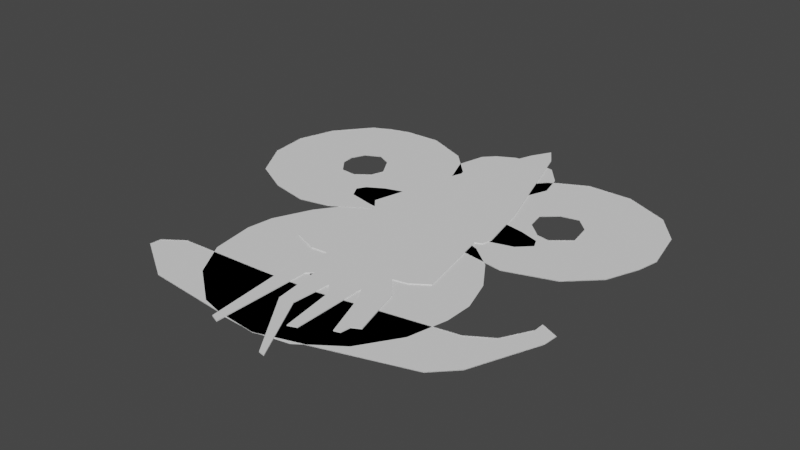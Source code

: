 # Source: face.blend  (saved by Blender 2.90.8; exported with 4.5.12 LTS)
import bpy
from mathutils import Matrix  # noqa: F401  (used for matrix-valued properties, if any)

bpy.ops.wm.read_factory_settings(use_empty=True)
scene = bpy.context.scene
scene.name = 'Scene'

# ---- collections
col_collection = bpy.data.collections.new('Collection'); scene.collection.children.link(col_collection)

# ---- world
world_world = bpy.data.worlds.new('World'); scene.world = world_world
world_world.use_nodes = True; world_world.node_tree.nodes.clear()
_N = world_world.node_tree.nodes; _L = world_world.node_tree.links
n0 = _N.new('ShaderNodeOutputWorld'); n0.name = 'World Output'; n0.location = (300, 300)
n1 = _N.new('ShaderNodeBackground'); n1.name = 'Background'; n1.location = (10, 300)
n1.inputs[0].default_value = (0.05088, 0.05088, 0.05088, 1.0)
_L.new(n1.outputs[0], n0.inputs[0])
n0.is_active_output = True
world_world.color = (0.05088, 0.05088, 0.05088)
world_world.use_sun_shadow = False
world_world.sun_shadow_jitter_overblur = 0.0

# ---- meshes
me_plane = bpy.data.meshes.new('Plane')
me_plane.from_pydata([(-1.743, 1.554, 0.0), (-2.002, 1.228, 0.0), (-2.111, 0.8784, 0.0), (-2.068, 0.5147, 0.0), (-1.851, 0.1511, 0.0), (-1.502, -0.03306, 0.0), (-1.148, -0.1086, 0.0), (-0.8642, -0.04722, 0.0), (-0.5242, 0.17, 0.0), (-0.3258, 0.5147, 0.0), (-0.2645, 0.8878, 0.0), (-0.392, 1.275, 0.0), (-0.647, 1.539, 0.0), (-1.044, 1.705, 0.0), (-1.384, 1.695, 0.0), (-1.573, 1.639, 0.0), (0.08973, 1.284, 0.0), (0.34, 1.577, 0.0), (0.6753, 1.752, 0.0), (1.091, 1.757, 0.0), (1.506, 1.573, 0.0), (1.728, 1.299, 0.0), (1.818, 0.8784, 0.0), (1.776, 0.68, 0.0), (1.653, 0.3731, 0.0), (1.393, 0.1228, 0.0), (0.9445, -0.02833, 0.0), (0.5525, 0.02833, 0.0), (0.2692, 0.2361, 0.0), (0.05667, 0.4864, 0.0), (0.004723, 0.8311, 0.0), (-1.346, 0.9823, 0.0), (-1.403, 0.8547, 0.0), (-1.388, 0.732, 0.0), (-1.28, 0.595, 0.0), (-1.129, 0.5856, 0.0), (-1.001, 0.68, 0.0), (-0.9634, 0.8028, 0.0), (-1.072, 0.987, 0.0), (-1.209, 1.053, 0.0), (0.7981, 1.072, 0.0), (0.6659, 0.9539, 0.0), (0.6989, 0.7839, 0.0), (0.8453, 0.6517, 0.0), (0.9634, 0.6328, 0.0), (1.129, 0.7697, 0.0), (1.091, 0.987, 0.0), (0.9634, 1.11, 0.0), (-1.488, -1.388, 0.0), (-1.308, -1.261, 0.0), (-0.5147, -1.223, 0.0), (0.09445, -1.181, 0.0), (1.284, -0.9634, 0.0), (1.497, -0.8311, 0.0), (1.634, -0.5809, 0.0), (1.634, -0.477, 0.0), (1.799, -0.5478, 0.0), (1.79, -0.6847, 0.0), (1.544, -1.294, 0.0), (1.355, -1.488, 0.0), (0.1133, -1.88, 0.0), (-1.048, -1.776, 0.0), (-1.497, -1.492, 0.0), (-1.743, 1.554, 0.006148), (-2.002, 1.228, 0.006148), (-2.111, 0.8784, 0.006148), (-2.068, 0.5147, 0.006148), (-1.851, 0.1511, 0.006148), (-1.502, -0.03306, 0.006148), (-1.148, -0.1086, 0.006148), (-0.8642, -0.04722, 0.006148), (-0.5242, 0.17, 0.006148), (-0.3258, 0.5147, 0.006148), (-0.2645, 0.8878, 0.006148), (-0.392, 1.275, 0.006148), (-0.647, 1.539, 0.006148), (-1.044, 1.705, 0.006148), (-1.384, 1.695, 0.006148), (-1.573, 1.639, 0.006148), (0.08973, 1.284, 0.006148), (0.34, 1.577, 0.006148), (0.6753, 1.752, 0.006148), (1.091, 1.757, 0.006148), (1.506, 1.573, 0.006148), (1.728, 1.299, 0.006148), (1.818, 0.8784, 0.006148), (1.776, 0.68, 0.006148), (1.653, 0.3731, 0.006148), (1.393, 0.1228, 0.006148), (0.9445, -0.02833, 0.006148), (0.5525, 0.02833, 0.006148), (0.2692, 0.2361, 0.006148), (0.05667, 0.4864, 0.006148), (0.004723, 0.8311, 0.006148), (-1.346, 0.9823, 0.006148), (-1.403, 0.8547, 0.006148), (-1.388, 0.732, 0.006148), (-1.28, 0.595, 0.006148), (-1.129, 0.5856, 0.006148), (-1.001, 0.68, 0.006148), (-0.9634, 0.8028, 0.006148), (-1.072, 0.987, 0.006148), (-1.209, 1.053, 0.006148), (0.7981, 1.072, 0.006148), (0.6659, 0.9539, 0.006148), (0.6989, 0.7839, 0.006148), (0.8453, 0.6517, 0.006148), (0.9634, 0.6328, 0.006148), (1.129, 0.7697, 0.006148), (1.091, 0.987, 0.006148), (0.9634, 1.11, 0.006148), (-1.488, -1.388, 0.006148), (-1.308, -1.261, 0.006148), (-0.5147, -1.223, 0.006148), (0.09445, -1.181, 0.006148), (1.284, -0.9634, 0.006148), (1.497, -0.8311, 0.006148), (1.634, -0.5809, 0.006148), (1.634, -0.477, 0.006148), (1.799, -0.5478, 0.006148), (1.79, -0.6847, 0.006148), (1.544, -1.294, 0.006148), (1.355, -1.488, 0.006148), (0.1133, -1.88, 0.006148), (-1.048, -1.776, 0.006148), (-1.497, -1.492, 0.006148), (-1.743, 1.554, 0.001), (-2.002, 1.228, 0.001), (-2.111, 0.8784, 0.001), (-2.068, 0.5147, 0.001), (-1.851, 0.1511, 0.001), (-1.502, -0.03306, 0.001), (-1.148, -0.1086, 0.001), (-0.8642, -0.04722, 0.001), (-0.5242, 0.17, 0.001), (-0.3258, 0.5147, 0.001), (-0.2645, 0.8878, 0.001), (-0.392, 1.275, 0.001), (-0.647, 1.539, 0.001), (-1.044, 1.705, 0.001), (-1.384, 1.695, 0.001), (-1.573, 1.639, 0.001), (0.08973, 1.284, 0.001), (0.34, 1.577, 0.001), (0.6753, 1.752, 0.001), (1.091, 1.757, 0.001), (1.506, 1.573, 0.001), (1.728, 1.299, 0.001), (1.818, 0.8784, 0.001), (1.776, 0.68, 0.001), (1.653, 0.3731, 0.001), (1.393, 0.1228, 0.001), (0.9445, -0.02833, 0.001), (0.5525, 0.02833, 0.001), (0.2692, 0.2361, 0.001), (0.05667, 0.4864, 0.001), (0.004723, 0.8311, 0.001), (-1.346, 0.9823, 0.001), (-1.403, 0.8547, 0.001), (-1.388, 0.732, 0.001), (-1.28, 0.595, 0.001), (-1.129, 0.5856, 0.001), (-1.001, 0.68, 0.001), (-0.9634, 0.8028, 0.001), (-1.072, 0.987, 0.001), (-1.209, 1.053, 0.001), (0.7981, 1.072, 0.001), (0.6659, 0.9539, 0.001), (0.6989, 0.7839, 0.001), (0.8453, 0.6517, 0.001), (0.9634, 0.6328, 0.001), (1.129, 0.7697, 0.001), (1.091, 0.987, 0.001), (0.9634, 1.11, 0.001), (-1.488, -1.388, 0.001), (-1.308, -1.261, 0.001), (-0.5147, -1.223, 0.001), (0.09445, -1.181, 0.001), (1.284, -0.9634, 0.001), (1.497, -0.8311, 0.001), (1.634, -0.5809, 0.001), (1.634, -0.477, 0.001), (1.799, -0.5478, 0.001), (1.79, -0.6847, 0.001), (1.544, -1.294, 0.001), (1.355, -1.488, 0.001), (0.1133, -1.88, 0.001), (-1.048, -1.776, 0.001), (-1.497, -1.492, 0.001)], [], [(11, 10, 9, 37, 38, 39, 31, 32, 2, 1, 0, 15, 14, 13, 12), (9, 8, 7, 6, 5, 4, 3, 2, 32, 33, 34, 35, 36, 37), (23, 24, 25, 26, 27, 28, 29, 30, 41, 42, 43, 44, 45), (62, 48, 49, 50, 51, 52, 53, 54, 55, 56, 57, 58, 59, 60, 61), (16, 17, 18, 19, 20, 21, 22, 23, 45, 46, 47, 40, 41, 30), (107, 106, 169, 170), (82, 81, 144, 145), (106, 105, 168, 169), (81, 80, 143, 144), (105, 104, 167, 168), (54, 53, 116, 117), (32, 31, 94, 95), (5, 6, 69, 68), (55, 54, 117, 118), (33, 32, 95, 96), (6, 7, 70, 69), (56, 55, 118, 119), (34, 33, 96, 97), (7, 8, 71, 70), (57, 56, 119, 120), (35, 34, 97, 98), (8, 9, 72, 71), (58, 57, 120, 121), (36, 35, 98, 99), (9, 10, 73, 72), (59, 58, 121, 122), (37, 36, 99, 100), (10, 11, 74, 73), (60, 59, 122, 123), (38, 37, 100, 101), (11, 12, 75, 74), (61, 60, 123, 124), (39, 38, 101, 102), (12, 13, 76, 75), (62, 61, 124, 125), (31, 39, 102, 94), (13, 14, 77, 76), (48, 62, 125, 111), (14, 15, 78, 77), (15, 0, 63, 78), (41, 40, 103, 104), (17, 16, 79, 80), (42, 41, 104, 105), (18, 17, 80, 81), (43, 42, 105, 106), (19, 18, 81, 82), (44, 43, 106, 107), (20, 19, 82, 83), (45, 44, 107, 108), (21, 20, 83, 84), (46, 45, 108, 109), (22, 21, 84, 85), (47, 46, 109, 110), (23, 22, 85, 86), (40, 47, 110, 103), (24, 23, 86, 87), (25, 24, 87, 88), (26, 25, 88, 89), (49, 48, 111, 112), (27, 26, 89, 90), (0, 1, 64, 63), (50, 49, 112, 113), (28, 27, 90, 91), (1, 2, 65, 64), (51, 50, 113, 114), (29, 28, 91, 92), (2, 3, 66, 65), (52, 51, 114, 115), (30, 29, 92, 93), (3, 4, 67, 66), (53, 52, 115, 116), (16, 30, 93, 79), (4, 5, 68, 67), (137, 138, 139, 140, 141, 126, 127, 128, 158, 157, 165, 164, 163, 135, 136), (135, 163, 162, 161, 160, 159, 158, 128, 129, 130, 131, 132, 133, 134), (149, 171, 170, 169, 168, 167, 156, 155, 154, 153, 152, 151, 150), (188, 187, 186, 185, 184, 183, 182, 181, 180, 179, 178, 177, 176, 175, 174), (142, 156, 167, 166, 173, 172, 171, 149, 148, 147, 146, 145, 144, 143), (83, 82, 145, 146), (108, 107, 170, 171), (84, 83, 146, 147), (109, 108, 171, 172), (85, 84, 147, 148), (110, 109, 172, 173), (86, 85, 148, 149), (103, 110, 173, 166), (87, 86, 149, 150), (88, 87, 150, 151), (89, 88, 151, 152), (112, 111, 174, 175), (90, 89, 152, 153), (63, 64, 127, 126), (113, 112, 175, 176), (91, 90, 153, 154), (64, 65, 128, 127), (114, 113, 176, 177), (92, 91, 154, 155), (65, 66, 129, 128), (115, 114, 177, 178), (93, 92, 155, 156), (66, 67, 130, 129), (116, 115, 178, 179), (79, 93, 156, 142), (67, 68, 131, 130), (117, 116, 179, 180), (95, 94, 157, 158), (68, 69, 132, 131), (118, 117, 180, 181), (96, 95, 158, 159), (69, 70, 133, 132), (119, 118, 181, 182), (97, 96, 159, 160), (70, 71, 134, 133), (120, 119, 182, 183), (98, 97, 160, 161), (71, 72, 135, 134), (121, 120, 183, 184), (99, 98, 161, 162), (72, 73, 136, 135), (122, 121, 184, 185), (100, 99, 162, 163), (73, 74, 137, 136), (123, 122, 185, 186), (101, 100, 163, 164), (74, 75, 138, 137), (124, 123, 186, 187), (102, 101, 164, 165), (75, 76, 139, 138), (125, 124, 187, 188), (94, 102, 165, 157), (76, 77, 140, 139), (111, 125, 188, 174), (77, 78, 141, 140), (78, 63, 126, 141), (104, 103, 166, 167), (80, 79, 142, 143)])
_uv = me_plane.uv_layers.new(name='UVMap')
_uv.uv.foreach_set('vector', [0.4216, 0.755, 0.4471, 0.6776, 0.4348, 0.6029, 0.3073, 0.6606, 0.2856, 0.6974, 0.2582, 0.7106, 0.2308, 0.6965, 0.2195, 0.6709, 0.07782, 0.6757, 0.09954, 0.7456, 0.1515, 0.8107, 0.1855, 0.8277, 0.2233, 0.8391, 0.2913, 0.841, 0.3706, 0.8079, 0.4348, 0.6029, 0.3952, 0.534, 0.3272, 0.4906, 0.2705, 0.4783, 0.1997, 0.4934, 0.1298, 0.5302, 0.08632, 0.6029, 0.07782, 0.6757, 0.2195, 0.6709, 0.2223, 0.6464, 0.244, 0.619, 0.2743, 0.6171, 0.2998, 0.636, 0.3073, 0.6606, 0.8551, 0.636, 0.8306, 0.5746, 0.7786, 0.5246, 0.6889, 0.4943, 0.6105, 0.5057, 0.5538, 0.5472, 0.5113, 0.5973, 0.5009, 0.6662, 0.6332, 0.6908, 0.6398, 0.6568, 0.6691, 0.6303, 0.6927, 0.6266, 0.7257, 0.6539, 0.2006, 0.2015, 0.2025, 0.2223, 0.2384, 0.2478, 0.3971, 0.2554, 0.5189, 0.2639, 0.7569, 0.3073, 0.7994, 0.3338, 0.8268, 0.3838, 0.8268, 0.4046, 0.8598, 0.3904, 0.858, 0.3631, 0.8088, 0.2412, 0.7711, 0.2025, 0.5227, 0.1241, 0.2903, 0.1449, 0.5179, 0.7569, 0.568, 0.8155, 0.6351, 0.8504, 0.7182, 0.8513, 0.8013, 0.8145, 0.8457, 0.7597, 0.8636, 0.6757, 0.8551, 0.636, 0.7257, 0.6539, 0.7182, 0.6974, 0.6927, 0.722, 0.6596, 0.7144, 0.6332, 0.6908, 0.5009, 0.6662, 0.6927, 0.6266, 0.6691, 0.6303, 0.6691, 0.6303, 0.6927, 0.6266, 0.7182, 0.8513, 0.6351, 0.8504, 0.6351, 0.8504, 0.7182, 0.8513, 0.6691, 0.6303, 0.6398, 0.6568, 0.6398, 0.6568, 0.6691, 0.6303, 0.6351, 0.8504, 0.568, 0.8155, 0.568, 0.8155, 0.6351, 0.8504, 0.6398, 0.6568, 0.6332, 0.6908, 0.6332, 0.6908, 0.6398, 0.6568, 0.8268, 0.3838, 0.7994, 0.3338, 0.7994, 0.3338, 0.8268, 0.3838, 0.2195, 0.6709, 0.2308, 0.6965, 0.2308, 0.6965, 0.2195, 0.6709, 0.1997, 0.4934, 0.2705, 0.4783, 0.2705, 0.4783, 0.1997, 0.4934, 0.8268, 0.4046, 0.8268, 0.3838, 0.8268, 0.3838, 0.8268, 0.4046, 0.2223, 0.6464, 0.2195, 0.6709, 0.2195, 0.6709, 0.2223, 0.6464, 0.2705, 0.4783, 0.3272, 0.4906, 0.3272, 0.4906, 0.2705, 0.4783, 0.8598, 0.3904, 0.8268, 0.4046, 0.8268, 0.4046, 0.8598, 0.3904, 0.244, 0.619, 0.2223, 0.6464, 0.2223, 0.6464, 0.244, 0.619, 0.3272, 0.4906, 0.3952, 0.534, 0.3952, 0.534, 0.3272, 0.4906, 0.858, 0.3631, 0.8598, 0.3904, 0.8598, 0.3904, 0.858, 0.3631, 0.2743, 0.6171, 0.244, 0.619, 0.244, 0.619, 0.2743, 0.6171, 0.3952, 0.534, 0.4348, 0.6029, 0.4348, 0.6029, 0.3952, 0.534, 0.8088, 0.2412, 0.858, 0.3631, 0.858, 0.3631, 0.8088, 0.2412, 0.2998, 0.636, 0.2743, 0.6171, 0.2743, 0.6171, 0.2998, 0.636, 0.4348, 0.6029, 0.4471, 0.6776, 0.4471, 0.6776, 0.4348, 0.6029, 0.7711, 0.2025, 0.8088, 0.2412, 0.8088, 0.2412, 0.7711, 0.2025, 0.3073, 0.6606, 0.2998, 0.636, 0.2998, 0.636, 0.3073, 0.6606, 0.4471, 0.6776, 0.4216, 0.755, 0.4216, 0.755, 0.4471, 0.6776, 0.5227, 0.1241, 0.7711, 0.2025, 0.7711, 0.2025, 0.5227, 0.1241, 0.2856, 0.6974, 0.3073, 0.6606, 0.3073, 0.6606, 0.2856, 0.6974, 0.4216, 0.755, 0.3706, 0.8079, 0.3706, 0.8079, 0.4216, 0.755, 0.2903, 0.1449, 0.5227, 0.1241, 0.5227, 0.1241, 0.2903, 0.1449, 0.2582, 0.7106, 0.2856, 0.6974, 0.2856, 0.6974, 0.2582, 0.7106, 0.3706, 0.8079, 0.2913, 0.841, 0.2913, 0.841, 0.3706, 0.8079, 0.2006, 0.2015, 0.2903, 0.1449, 0.2903, 0.1449, 0.2006, 0.2015, 0.2308, 0.6965, 0.2582, 0.7106, 0.2582, 0.7106, 0.2308, 0.6965, 0.2913, 0.841, 0.2233, 0.8391, 0.2233, 0.8391, 0.2913, 0.841, 0.2025, 0.2223, 0.2006, 0.2015, 0.2006, 0.2015, 0.2025, 0.2223, 0.2233, 0.8391, 0.1855, 0.8277, 0.1855, 0.8277, 0.2233, 0.8391, 0.1855, 0.8277, 0.1515, 0.8107, 0.1515, 0.8107, 0.1855, 0.8277, 0.6332, 0.6908, 0.6596, 0.7144, 0.6596, 0.7144, 0.6332, 0.6908, 0.568, 0.8155, 0.5179, 0.7569, 0.5179, 0.7569, 0.568, 0.8155, 0.6398, 0.6568, 0.6332, 0.6908, 0.6332, 0.6908, 0.6398, 0.6568, 0.6351, 0.8504, 0.568, 0.8155, 0.568, 0.8155, 0.6351, 0.8504, 0.6691, 0.6303, 0.6398, 0.6568, 0.6398, 0.6568, 0.6691, 0.6303, 0.7182, 0.8513, 0.6351, 0.8504, 0.6351, 0.8504, 0.7182, 0.8513, 0.6927, 0.6266, 0.6691, 0.6303, 0.6691, 0.6303, 0.6927, 0.6266, 0.8013, 0.8145, 0.7182, 0.8513, 0.7182, 0.8513, 0.8013, 0.8145, 0.7257, 0.6539, 0.6927, 0.6266, 0.6927, 0.6266, 0.7257, 0.6539, 0.8457, 0.7597, 0.8013, 0.8145, 0.8013, 0.8145, 0.8457, 0.7597, 0.7182, 0.6974, 0.7257, 0.6539, 0.7257, 0.6539, 0.7182, 0.6974, 0.8636, 0.6757, 0.8457, 0.7597, 0.8457, 0.7597, 0.8636, 0.6757, 0.6927, 0.722, 0.7182, 0.6974, 0.7182, 0.6974, 0.6927, 0.722, 0.8551, 0.636, 0.8636, 0.6757, 0.8636, 0.6757, 0.8551, 0.636, 0.6596, 0.7144, 0.6927, 0.722, 0.6927, 0.722, 0.6596, 0.7144, 0.8306, 0.5746, 0.8551, 0.636, 0.8551, 0.636, 0.8306, 0.5746, 0.7786, 0.5246, 0.8306, 0.5746, 0.8306, 0.5746, 0.7786, 0.5246, 0.6889, 0.4943, 0.7786, 0.5246, 0.7786, 0.5246, 0.6889, 0.4943, 0.2384, 0.2478, 0.2025, 0.2223, 0.2025, 0.2223, 0.2384, 0.2478, 0.6105, 0.5057, 0.6889, 0.4943, 0.6889, 0.4943, 0.6105, 0.5057, 0.1515, 0.8107, 0.09954, 0.7456, 0.09954, 0.7456, 0.1515, 0.8107, 0.3971, 0.2554, 0.2384, 0.2478, 0.2384, 0.2478, 0.3971, 0.2554, 0.5538, 0.5472, 0.6105, 0.5057, 0.6105, 0.5057, 0.5538, 0.5472, 0.09954, 0.7456, 0.07782, 0.6757, 0.07782, 0.6757, 0.09954, 0.7456, 0.5189, 0.2639, 0.3971, 0.2554, 0.3971, 0.2554, 0.5189, 0.2639, 0.5113, 0.5973, 0.5538, 0.5472, 0.5538, 0.5472, 0.5113, 0.5973, 0.07782, 0.6757, 0.08632, 0.6029, 0.08632, 0.6029, 0.07782, 0.6757, 0.7569, 0.3073, 0.5189, 0.2639, 0.5189, 0.2639, 0.7569, 0.3073, 0.5009, 0.6662, 0.5113, 0.5973, 0.5113, 0.5973, 0.5009, 0.6662, 0.08632, 0.6029, 0.1298, 0.5302, 0.1298, 0.5302, 0.08632, 0.6029, 0.7994, 0.3338, 0.7569, 0.3073, 0.7569, 0.3073, 0.7994, 0.3338, 0.5179, 0.7569, 0.5009, 0.6662, 0.5009, 0.6662, 0.5179, 0.7569, 0.1298, 0.5302, 0.1997, 0.4934, 0.1997, 0.4934, 0.1298, 0.5302, 0.4216, 0.755, 0.3706, 0.8079, 0.2913, 0.841, 0.2233, 0.8391, 0.1855, 0.8277, 0.1515, 0.8107, 0.09954, 0.7456, 0.07782, 0.6757, 0.2195, 0.6709, 0.2308, 0.6965, 0.2582, 0.7106, 0.2856, 0.6974, 0.3073, 0.6606, 0.4348, 0.6029, 0.4471, 0.6776, 0.4348, 0.6029, 0.3073, 0.6606, 0.2998, 0.636, 0.2743, 0.6171, 0.244, 0.619, 0.2223, 0.6464, 0.2195, 0.6709, 0.07782, 0.6757, 0.08632, 0.6029, 0.1298, 0.5302, 0.1997, 0.4934, 0.2705, 0.4783, 0.3272, 0.4906, 0.3952, 0.534, 0.8551, 0.636, 0.7257, 0.6539, 0.6927, 0.6266, 0.6691, 0.6303, 0.6398, 0.6568, 0.6332, 0.6908, 0.5009, 0.6662, 0.5113, 0.5973, 0.5538, 0.5472, 0.6105, 0.5057, 0.6889, 0.4943, 0.7786, 0.5246, 0.8306, 0.5746, 0.2006, 0.2015, 0.2903, 0.1449, 0.5227, 0.1241, 0.7711, 0.2025, 0.8088, 0.2412, 0.858, 0.3631, 0.8598, 0.3904, 0.8268, 0.4046, 0.8268, 0.3838, 0.7994, 0.3338, 0.7569, 0.3073, 0.5189, 0.2639, 0.3971, 0.2554, 0.2384, 0.2478, 0.2025, 0.2223, 0.5179, 0.7569, 0.5009, 0.6662, 0.6332, 0.6908, 0.6596, 0.7144, 0.6927, 0.722, 0.7182, 0.6974, 0.7257, 0.6539, 0.8551, 0.636, 0.8636, 0.6757, 0.8457, 0.7597, 0.8013, 0.8145, 0.7182, 0.8513, 0.6351, 0.8504, 0.568, 0.8155, 0.8013, 0.8145, 0.7182, 0.8513, 0.7182, 0.8513, 0.8013, 0.8145, 0.7257, 0.6539, 0.6927, 0.6266, 0.6927, 0.6266, 0.7257, 0.6539, 0.8457, 0.7597, 0.8013, 0.8145, 0.8013, 0.8145, 0.8457, 0.7597, 0.7182, 0.6974, 0.7257, 0.6539, 0.7257, 0.6539, 0.7182, 0.6974, 0.8636, 0.6757, 0.8457, 0.7597, 0.8457, 0.7597, 0.8636, 0.6757, 0.6927, 0.722, 0.7182, 0.6974, 0.7182, 0.6974, 0.6927, 0.722, 0.8551, 0.636, 0.8636, 0.6757, 0.8636, 0.6757, 0.8551, 0.636, 0.6596, 0.7144, 0.6927, 0.722, 0.6927, 0.722, 0.6596, 0.7144, 0.8306, 0.5746, 0.8551, 0.636, 0.8551, 0.636, 0.8306, 0.5746, 0.7786, 0.5246, 0.8306, 0.5746, 0.8306, 0.5746, 0.7786, 0.5246, 0.6889, 0.4943, 0.7786, 0.5246, 0.7786, 0.5246, 0.6889, 0.4943, 0.2384, 0.2478, 0.2025, 0.2223, 0.2025, 0.2223, 0.2384, 0.2478, 0.6105, 0.5057, 0.6889, 0.4943, 0.6889, 0.4943, 0.6105, 0.5057, 0.1515, 0.8107, 0.09954, 0.7456, 0.09954, 0.7456, 0.1515, 0.8107, 0.3971, 0.2554, 0.2384, 0.2478, 0.2384, 0.2478, 0.3971, 0.2554, 0.5538, 0.5472, 0.6105, 0.5057, 0.6105, 0.5057, 0.5538, 0.5472, 0.09954, 0.7456, 0.07782, 0.6757, 0.07782, 0.6757, 0.09954, 0.7456, 0.5189, 0.2639, 0.3971, 0.2554, 0.3971, 0.2554, 0.5189, 0.2639, 0.5113, 0.5973, 0.5538, 0.5472, 0.5538, 0.5472, 0.5113, 0.5973, 0.07782, 0.6757, 0.08632, 0.6029, 0.08632, 0.6029, 0.07782, 0.6757, 0.7569, 0.3073, 0.5189, 0.2639, 0.5189, 0.2639, 0.7569, 0.3073, 0.5009, 0.6662, 0.5113, 0.5973, 0.5113, 0.5973, 0.5009, 0.6662, 0.08632, 0.6029, 0.1298, 0.5302, 0.1298, 0.5302, 0.08632, 0.6029, 0.7994, 0.3338, 0.7569, 0.3073, 0.7569, 0.3073, 0.7994, 0.3338, 0.5179, 0.7569, 0.5009, 0.6662, 0.5009, 0.6662, 0.5179, 0.7569, 0.1298, 0.5302, 0.1997, 0.4934, 0.1997, 0.4934, 0.1298, 0.5302, 0.8268, 0.3838, 0.7994, 0.3338, 0.7994, 0.3338, 0.8268, 0.3838, 0.2195, 0.6709, 0.2308, 0.6965, 0.2308, 0.6965, 0.2195, 0.6709, 0.1997, 0.4934, 0.2705, 0.4783, 0.2705, 0.4783, 0.1997, 0.4934, 0.8268, 0.4046, 0.8268, 0.3838, 0.8268, 0.3838, 0.8268, 0.4046, 0.2223, 0.6464, 0.2195, 0.6709, 0.2195, 0.6709, 0.2223, 0.6464, 0.2705, 0.4783, 0.3272, 0.4906, 0.3272, 0.4906, 0.2705, 0.4783, 0.8598, 0.3904, 0.8268, 0.4046, 0.8268, 0.4046, 0.8598, 0.3904, 0.244, 0.619, 0.2223, 0.6464, 0.2223, 0.6464, 0.244, 0.619, 0.3272, 0.4906, 0.3952, 0.534, 0.3952, 0.534, 0.3272, 0.4906, 0.858, 0.3631, 0.8598, 0.3904, 0.8598, 0.3904, 0.858, 0.3631, 0.2743, 0.6171, 0.244, 0.619, 0.244, 0.619, 0.2743, 0.6171, 0.3952, 0.534, 0.4348, 0.6029, 0.4348, 0.6029, 0.3952, 0.534, 0.8088, 0.2412, 0.858, 0.3631, 0.858, 0.3631, 0.8088, 0.2412, 0.2998, 0.636, 0.2743, 0.6171, 0.2743, 0.6171, 0.2998, 0.636, 0.4348, 0.6029, 0.4471, 0.6776, 0.4471, 0.6776, 0.4348, 0.6029, 0.7711, 0.2025, 0.8088, 0.2412, 0.8088, 0.2412, 0.7711, 0.2025, 0.3073, 0.6606, 0.2998, 0.636, 0.2998, 0.636, 0.3073, 0.6606, 0.4471, 0.6776, 0.4216, 0.755, 0.4216, 0.755, 0.4471, 0.6776, 0.5227, 0.1241, 0.7711, 0.2025, 0.7711, 0.2025, 0.5227, 0.1241, 0.2856, 0.6974, 0.3073, 0.6606, 0.3073, 0.6606, 0.2856, 0.6974, 0.4216, 0.755, 0.3706, 0.8079, 0.3706, 0.8079, 0.4216, 0.755, 0.2903, 0.1449, 0.5227, 0.1241, 0.5227, 0.1241, 0.2903, 0.1449, 0.2582, 0.7106, 0.2856, 0.6974, 0.2856, 0.6974, 0.2582, 0.7106, 0.3706, 0.8079, 0.2913, 0.841, 0.2913, 0.841, 0.3706, 0.8079, 0.2006, 0.2015, 0.2903, 0.1449, 0.2903, 0.1449, 0.2006, 0.2015, 0.2308, 0.6965, 0.2582, 0.7106, 0.2582, 0.7106, 0.2308, 0.6965, 0.2913, 0.841, 0.2233, 0.8391, 0.2233, 0.8391, 0.2913, 0.841, 0.2025, 0.2223, 0.2006, 0.2015, 0.2006, 0.2015, 0.2025, 0.2223, 0.2233, 0.8391, 0.1855, 0.8277, 0.1855, 0.8277, 0.2233, 0.8391, 0.1855, 0.8277, 0.1515, 0.8107, 0.1515, 0.8107, 0.1855, 0.8277, 0.6332, 0.6908, 0.6596, 0.7144, 0.6596, 0.7144, 0.6332, 0.6908, 0.568, 0.8155, 0.5179, 0.7569, 0.5179, 0.7569, 0.568, 0.8155])
me_plane.use_remesh_fix_poles = True
me_plane.use_remesh_preserve_attributes = False
me_plane.use_mirror_vertex_groups = False
me_plane.update()
me_plane_001 = bpy.data.meshes.new('Plane.001')
me_plane_001.from_pydata([(-0.365, 1.773, 0.0), (-0.4633, 1.671, 0.0), (-0.5256, 1.409, 0.0), (-0.4305, 1.176, 0.0), (-0.3584, 0.9692, 0.0), (-0.2994, 0.6708, 0.0), (-0.7159, 0.5429, 0.0), (-0.8667, 0.4543, 0.0), (-0.9126, 0.3756, 0.0), (-0.8536, 0.2674, 0.0), (-0.6175, 0.2149, 0.0), (-0.483, 0.1985, 0.0), (-0.7782, 0.008316, 0.0), (-0.9159, -0.1852, 0.0), (-1.07, -0.5295, 0.0), (-1.1, -0.7787, 0.0), (-1.037, -1.179, 0.0), (-0.8339, -1.513, 0.0), (-0.4797, -1.789, 0.0), (-0.201, -1.861, 0.0), (0.09745, -1.874, 0.0), (0.4221, -1.812, 0.0), (0.7664, -1.569, 0.0), (0.9927, -1.225, 0.0), (1.078, -0.864, 0.0), (1.081, -0.6082, 0.0), (0.9829, -0.3, 0.0), (0.8025, -0.02448, 0.0), (0.5894, 0.1461, 0.0), (0.4024, 0.2116, 0.0), (0.3303, 0.2412, 0.0), (0.5074, 0.2805, 0.0), (0.8091, 0.3658, 0.0), (0.9271, 0.4806, 0.0), (0.8878, 0.5658, 0.0), (0.7074, 0.6248, 0.0), (0.3598, 0.6872, 0.0), (0.2319, 0.6904, 0.0), (0.245, 0.8905, 0.0), (0.3434, 1.215, 0.0), (0.4254, 1.432, 0.0), (0.3696, 1.655, 0.0), (0.2122, 1.845, 0.0), (-0.004216, 1.878, 0.0), (-0.201, 1.861, 0.0), (-0.2141, -0.6312, 0.0), (-0.2731, -0.7689, 0.0), (-0.26, -0.9001, 0.0), (-0.1485, -1.021, 0.0), (-0.004217, -1.067, 0.0), (0.1532, -1.018, 0.0), (0.2385, -0.8804, 0.0), (0.2713, -0.7296, 0.0), (0.2089, -0.6049, 0.0), (0.08761, -0.5197, 0.0), (-0.119, -0.5459, 0.0), (-0.365, 1.773, 0.001), (-0.4633, 1.671, 0.001), (-0.5256, 1.409, 0.001), (-0.4305, 1.176, 0.001), (-0.3584, 0.9692, 0.001), (-0.2994, 0.6708, 0.001), (-0.7159, 0.5429, 0.001), (-0.8667, 0.4543, 0.001), (-0.9126, 0.3756, 0.001), (-0.8536, 0.2674, 0.001), (-0.6175, 0.2149, 0.001), (-0.483, 0.1985, 0.001), (-0.7782, 0.008316, 0.001), (-0.9159, -0.1852, 0.001), (-1.07, -0.5295, 0.001), (-1.1, -0.7787, 0.001), (-1.037, -1.179, 0.001), (-0.8339, -1.513, 0.001), (-0.4797, -1.789, 0.001), (-0.201, -1.861, 0.001), (0.09745, -1.874, 0.001), (0.4221, -1.812, 0.001), (0.7664, -1.569, 0.001), (0.9927, -1.225, 0.001), (1.078, -0.864, 0.001), (1.081, -0.6082, 0.001), (0.9829, -0.3, 0.001), (0.8025, -0.02448, 0.001), (0.5894, 0.1461, 0.001), (0.4024, 0.2116, 0.001), (0.3303, 0.2412, 0.001), (0.5074, 0.2805, 0.001), (0.8091, 0.3658, 0.001), (0.9271, 0.4806, 0.001), (0.8878, 0.5658, 0.001), (0.7074, 0.6248, 0.001), (0.3598, 0.6872, 0.001), (0.2319, 0.6904, 0.001), (0.245, 0.8905, 0.001), (0.3434, 1.215, 0.001), (0.4254, 1.432, 0.001), (0.3696, 1.655, 0.001), (0.2122, 1.845, 0.001), (-0.004216, 1.878, 0.001), (-0.201, 1.861, 0.001), (-0.2141, -0.6312, 0.001), (-0.2731, -0.7689, 0.001), (-0.26, -0.9001, 0.001), (-0.1485, -1.021, 0.001), (-0.004217, -1.067, 0.001), (0.1532, -1.018, 0.001), (0.2385, -0.8804, 0.001), (0.2713, -0.7296, 0.001), (0.2089, -0.6049, 0.001), (0.08761, -0.5197, 0.001), (-0.119, -0.5459, 0.001)], [], [(15, 46, 47, 48, 49, 50, 51, 52, 24, 23, 22, 21, 20, 19, 18, 17, 16), (45, 46, 15, 14, 13, 12, 11, 10, 9, 8, 7, 6, 5, 4, 3, 2, 1, 0, 44, 43, 42, 41, 40, 39, 38, 37, 36, 35, 34, 33, 32, 31, 30, 29, 28, 27, 26, 25, 24, 52, 53, 54, 55), (71, 72, 73, 74, 75, 76, 77, 78, 79, 80, 108, 107, 106, 105, 104, 103, 102), (101, 111, 110, 109, 108, 80, 81, 82, 83, 84, 85, 86, 87, 88, 89, 90, 91, 92, 93, 94, 95, 96, 97, 98, 99, 100, 56, 57, 58, 59, 60, 61, 62, 63, 64, 65, 66, 67, 68, 69, 70, 71, 102), (33, 34, 90, 89), (7, 8, 64, 63), (34, 35, 91, 90), (8, 9, 65, 64), (35, 36, 92, 91), (9, 10, 66, 65), (36, 37, 93, 92), (10, 11, 67, 66), (37, 38, 94, 93), (11, 12, 68, 67), (38, 39, 95, 94), (12, 13, 69, 68), (39, 40, 96, 95), (13, 14, 70, 69), (40, 41, 97, 96), (14, 15, 71, 70), (41, 42, 98, 97), (15, 16, 72, 71), (42, 43, 99, 98), (16, 17, 73, 72), (43, 44, 100, 99), (17, 18, 74, 73), (44, 0, 56, 100), (18, 19, 75, 74), (46, 45, 101, 102), (19, 20, 76, 75), (47, 46, 102, 103), (20, 21, 77, 76), (48, 47, 103, 104), (21, 22, 78, 77), (49, 48, 104, 105), (22, 23, 79, 78), (50, 49, 105, 106), (23, 24, 80, 79), (51, 50, 106, 107), (24, 25, 81, 80), (52, 51, 107, 108), (25, 26, 82, 81), (53, 52, 108, 109), (26, 27, 83, 82), (0, 1, 57, 56), (54, 53, 109, 110), (27, 28, 84, 83), (1, 2, 58, 57), (55, 54, 110, 111), (28, 29, 85, 84), (2, 3, 59, 58), (45, 55, 111, 101), (29, 30, 86, 85), (3, 4, 60, 59), (30, 31, 87, 86), (4, 5, 61, 60), (31, 32, 88, 87), (5, 6, 62, 61), (32, 33, 89, 88), (6, 7, 63, 62)])
_uv = me_plane_001.uv_layers.new(name='UVMap')
_uv.uv.foreach_set('vector', [0.2836, 0.344, 0.4482, 0.346, 0.4508, 0.3199, 0.473, 0.2957, 0.5018, 0.2865, 0.5331, 0.2963, 0.5501, 0.3238, 0.5566, 0.3538, 0.7173, 0.327, 0.7004, 0.2552, 0.6553, 0.1866, 0.5867, 0.1383, 0.522, 0.1258, 0.4626, 0.1285, 0.407, 0.1428, 0.3365, 0.1977, 0.296, 0.2643, 0.46, 0.3734, 0.4482, 0.346, 0.2836, 0.344, 0.2895, 0.3937, 0.3202, 0.4623, 0.3476, 0.5008, 0.4064, 0.5387, 0.3796, 0.542, 0.3326, 0.5524, 0.3208, 0.574, 0.33, 0.5897, 0.36, 0.6073, 0.443, 0.6328, 0.4312, 0.6922, 0.4168, 0.7334, 0.3979, 0.7798, 0.4103, 0.832, 0.4299, 0.8523, 0.4626, 0.8699, 0.5018, 0.8732, 0.5449, 0.8667, 0.5762, 0.8288, 0.5873, 0.7843, 0.571, 0.7412, 0.5514, 0.6765, 0.5488, 0.6367, 0.5743, 0.636, 0.6435, 0.6236, 0.6795, 0.6119, 0.6873, 0.5949, 0.6638, 0.572, 0.6037, 0.555, 0.5684, 0.5472, 0.5828, 0.5413, 0.62, 0.5283, 0.6625, 0.4943, 0.6984, 0.4394, 0.718, 0.378, 0.7173, 0.327, 0.5566, 0.3538, 0.5442, 0.3787, 0.5201, 0.3956, 0.4789, 0.3904, 0.2836, 0.344, 0.296, 0.2643, 0.3365, 0.1977, 0.407, 0.1428, 0.4626, 0.1285, 0.522, 0.1258, 0.5867, 0.1383, 0.6553, 0.1866, 0.7004, 0.2552, 0.7173, 0.327, 0.5566, 0.3538, 0.5501, 0.3238, 0.5331, 0.2963, 0.5018, 0.2865, 0.473, 0.2957, 0.4508, 0.3199, 0.4482, 0.346, 0.46, 0.3734, 0.4789, 0.3904, 0.5201, 0.3956, 0.5442, 0.3787, 0.5566, 0.3538, 0.7173, 0.327, 0.718, 0.378, 0.6984, 0.4394, 0.6625, 0.4943, 0.62, 0.5283, 0.5828, 0.5413, 0.5684, 0.5472, 0.6037, 0.555, 0.6638, 0.572, 0.6873, 0.5949, 0.6795, 0.6119, 0.6435, 0.6236, 0.5743, 0.636, 0.5488, 0.6367, 0.5514, 0.6765, 0.571, 0.7412, 0.5873, 0.7843, 0.5762, 0.8288, 0.5449, 0.8667, 0.5018, 0.8732, 0.4626, 0.8699, 0.4299, 0.8523, 0.4103, 0.832, 0.3979, 0.7798, 0.4168, 0.7334, 0.4312, 0.6922, 0.443, 0.6328, 0.36, 0.6073, 0.33, 0.5897, 0.3208, 0.574, 0.3326, 0.5524, 0.3796, 0.542, 0.4064, 0.5387, 0.3476, 0.5008, 0.3202, 0.4623, 0.2895, 0.3937, 0.2836, 0.344, 0.4482, 0.346, 0.6873, 0.5949, 0.6795, 0.6119, 0.6795, 0.6119, 0.6873, 0.5949, 0.33, 0.5897, 0.3208, 0.574, 0.3208, 0.574, 0.33, 0.5897, 0.6795, 0.6119, 0.6435, 0.6236, 0.6435, 0.6236, 0.6795, 0.6119, 0.3208, 0.574, 0.3326, 0.5524, 0.3326, 0.5524, 0.3208, 0.574, 0.6435, 0.6236, 0.5743, 0.636, 0.5743, 0.636, 0.6435, 0.6236, 0.3326, 0.5524, 0.3796, 0.542, 0.3796, 0.542, 0.3326, 0.5524, 0.5743, 0.636, 0.5488, 0.6367, 0.5488, 0.6367, 0.5743, 0.636, 0.3796, 0.542, 0.4064, 0.5387, 0.4064, 0.5387, 0.3796, 0.542, 0.5488, 0.6367, 0.5514, 0.6765, 0.5514, 0.6765, 0.5488, 0.6367, 0.4064, 0.5387, 0.3476, 0.5008, 0.3476, 0.5008, 0.4064, 0.5387, 0.5514, 0.6765, 0.571, 0.7412, 0.571, 0.7412, 0.5514, 0.6765, 0.3476, 0.5008, 0.3202, 0.4623, 0.3202, 0.4623, 0.3476, 0.5008, 0.571, 0.7412, 0.5873, 0.7843, 0.5873, 0.7843, 0.571, 0.7412, 0.3202, 0.4623, 0.2895, 0.3937, 0.2895, 0.3937, 0.3202, 0.4623, 0.5873, 0.7843, 0.5762, 0.8288, 0.5762, 0.8288, 0.5873, 0.7843, 0.2895, 0.3937, 0.2836, 0.344, 0.2836, 0.344, 0.2895, 0.3937, 0.5762, 0.8288, 0.5449, 0.8667, 0.5449, 0.8667, 0.5762, 0.8288, 0.2836, 0.344, 0.296, 0.2643, 0.296, 0.2643, 0.2836, 0.344, 0.5449, 0.8667, 0.5018, 0.8732, 0.5018, 0.8732, 0.5449, 0.8667, 0.296, 0.2643, 0.3365, 0.1977, 0.3365, 0.1977, 0.296, 0.2643, 0.5018, 0.8732, 0.4626, 0.8699, 0.4626, 0.8699, 0.5018, 0.8732, 0.3365, 0.1977, 0.407, 0.1428, 0.407, 0.1428, 0.3365, 0.1977, 0.4626, 0.8699, 0.4299, 0.8523, 0.4299, 0.8523, 0.4626, 0.8699, 0.407, 0.1428, 0.4626, 0.1285, 0.4626, 0.1285, 0.407, 0.1428, 0.4482, 0.346, 0.46, 0.3734, 0.46, 0.3734, 0.4482, 0.346, 0.4626, 0.1285, 0.522, 0.1258, 0.522, 0.1258, 0.4626, 0.1285, 0.4508, 0.3199, 0.4482, 0.346, 0.4482, 0.346, 0.4508, 0.3199, 0.522, 0.1258, 0.5867, 0.1383, 0.5867, 0.1383, 0.522, 0.1258, 0.473, 0.2957, 0.4508, 0.3199, 0.4508, 0.3199, 0.473, 0.2957, 0.5867, 0.1383, 0.6553, 0.1866, 0.6553, 0.1866, 0.5867, 0.1383, 0.5018, 0.2865, 0.473, 0.2957, 0.473, 0.2957, 0.5018, 0.2865, 0.6553, 0.1866, 0.7004, 0.2552, 0.7004, 0.2552, 0.6553, 0.1866, 0.5331, 0.2963, 0.5018, 0.2865, 0.5018, 0.2865, 0.5331, 0.2963, 0.7004, 0.2552, 0.7173, 0.327, 0.7173, 0.327, 0.7004, 0.2552, 0.5501, 0.3238, 0.5331, 0.2963, 0.5331, 0.2963, 0.5501, 0.3238, 0.7173, 0.327, 0.718, 0.378, 0.718, 0.378, 0.7173, 0.327, 0.5566, 0.3538, 0.5501, 0.3238, 0.5501, 0.3238, 0.5566, 0.3538, 0.718, 0.378, 0.6984, 0.4394, 0.6984, 0.4394, 0.718, 0.378, 0.5442, 0.3787, 0.5566, 0.3538, 0.5566, 0.3538, 0.5442, 0.3787, 0.6984, 0.4394, 0.6625, 0.4943, 0.6625, 0.4943, 0.6984, 0.4394, 0.4299, 0.8523, 0.4103, 0.832, 0.4103, 0.832, 0.4299, 0.8523, 0.5201, 0.3956, 0.5442, 0.3787, 0.5442, 0.3787, 0.5201, 0.3956, 0.6625, 0.4943, 0.62, 0.5283, 0.62, 0.5283, 0.6625, 0.4943, 0.4103, 0.832, 0.3979, 0.7798, 0.3979, 0.7798, 0.4103, 0.832, 0.4789, 0.3904, 0.5201, 0.3956, 0.5201, 0.3956, 0.4789, 0.3904, 0.62, 0.5283, 0.5828, 0.5413, 0.5828, 0.5413, 0.62, 0.5283, 0.3979, 0.7798, 0.4168, 0.7334, 0.4168, 0.7334, 0.3979, 0.7798, 0.46, 0.3734, 0.4789, 0.3904, 0.4789, 0.3904, 0.46, 0.3734, 0.5828, 0.5413, 0.5684, 0.5472, 0.5684, 0.5472, 0.5828, 0.5413, 0.4168, 0.7334, 0.4312, 0.6922, 0.4312, 0.6922, 0.4168, 0.7334, 0.5684, 0.5472, 0.6037, 0.555, 0.6037, 0.555, 0.5684, 0.5472, 0.4312, 0.6922, 0.443, 0.6328, 0.443, 0.6328, 0.4312, 0.6922, 0.6037, 0.555, 0.6638, 0.572, 0.6638, 0.572, 0.6037, 0.555, 0.443, 0.6328, 0.36, 0.6073, 0.36, 0.6073, 0.443, 0.6328, 0.6638, 0.572, 0.6873, 0.5949, 0.6873, 0.5949, 0.6638, 0.572, 0.36, 0.6073, 0.33, 0.5897, 0.33, 0.5897, 0.36, 0.6073])
me_plane_001.use_remesh_fix_poles = True
me_plane_001.use_remesh_preserve_attributes = False
me_plane_001.use_mirror_vertex_groups = False
me_plane_001.update()
me_plane_002 = bpy.data.meshes.new('Plane.002')
me_plane_002.from_pydata([(-0.004232, 2.168, 0.0), (-0.1065, 1.983, 0.0), (-0.3978, 1.149, 0.0), (-0.6142, 0.2868, 0.0), (-0.5198, 0.1727, 0.0), (-0.6732, -0.6026, 0.0), (-0.4371, -0.697, 0.0), (-0.2758, -0.6852, 0.0), (-0.3663, -0.9568, 0.0), (-0.2679, -1.913, 0.0), (-0.1892, -1.945, 0.0), (-0.1892, -1.035, 0.0), (-0.1341, -0.9804, 0.0), (-0.07507, -1.425, 0.0), (0.3342, -2.023, 0.0), (0.3932, -2.035, 0.0), (0.0548, -1.401, 0.0), (0.07841, -1.047, 0.0), (0.1611, -1.146, 0.0), (0.2398, -1.661, 0.0), (0.3185, -1.63, 0.0), (0.3106, -0.9371, 0.0), (0.3854, -1.059, 0.0), (0.5428, -1.5, 0.0), (0.5979, -1.484, 0.0), (0.6097, -1.39, 0.0), (0.6844, -1.35, 0.0), (0.5467, -0.8584, 0.0), (0.3972, -0.6774, 0.0), (0.531, -0.6498, 0.0), (0.6805, -0.5475, 0.0), (0.5231, 0.212, 0.0), (0.5861, 0.2356, 0.0), (0.6057, 0.338, 0.0), (0.4995, 0.8102, 0.0), (0.2161, 1.668, 0.0), (0.106, 1.999, 0.0), (-0.004232, 2.168, 0.01), (-0.1065, 1.983, 0.01), (-0.3978, 1.149, 0.01), (-0.6142, 0.2868, 0.01), (-0.5198, 0.1727, 0.01), (-0.6732, -0.6026, 0.01), (-0.4371, -0.697, 0.01), (-0.2758, -0.6852, 0.01), (-0.3663, -0.9568, 0.01), (-0.2679, -1.913, 0.01), (-0.1892, -1.945, 0.01), (-0.1892, -1.035, 0.01), (-0.1341, -0.9804, 0.01), (-0.07507, -1.425, 0.01), (0.3342, -2.023, 0.01), (0.3932, -2.035, 0.01), (0.0548, -1.401, 0.01), (0.07841, -1.047, 0.01), (0.1611, -1.146, 0.01), (0.2398, -1.661, 0.01), (0.3185, -1.63, 0.01), (0.3106, -0.9371, 0.01), (0.3854, -1.059, 0.01), (0.5428, -1.5, 0.01), (0.5979, -1.484, 0.01), (0.6097, -1.39, 0.01), (0.6844, -1.35, 0.01), (0.5467, -0.8584, 0.01), (0.3972, -0.6774, 0.01), (0.531, -0.6498, 0.01), (0.6805, -0.5475, 0.01), (0.5231, 0.212, 0.01), (0.5861, 0.2356, 0.01), (0.6057, 0.338, 0.01), (0.4995, 0.8102, 0.01), (0.2161, 1.668, 0.01), (0.106, 1.999, 0.01)], [], [(5, 4, 3, 2, 1, 0, 36, 35, 34, 33, 32, 31, 30, 29, 28, 27, 26, 25, 24, 23, 22, 21, 20, 19, 18, 17, 16, 15, 14, 13, 12, 11, 10, 9, 8, 7, 6), (42, 43, 44, 45, 46, 47, 48, 49, 50, 51, 52, 53, 54, 55, 56, 57, 58, 59, 60, 61, 62, 63, 64, 65, 66, 67, 68, 69, 70, 71, 72, 73, 37, 38, 39, 40, 41), (7, 8, 45, 44), (34, 35, 72, 71), (21, 22, 59, 58), (8, 9, 46, 45), (35, 36, 73, 72), (22, 23, 60, 59), (9, 10, 47, 46), (36, 0, 37, 73), (23, 24, 61, 60), (10, 11, 48, 47), (24, 25, 62, 61), (11, 12, 49, 48), (25, 26, 63, 62), (12, 13, 50, 49), (26, 27, 64, 63), (13, 14, 51, 50), (0, 1, 38, 37), (27, 28, 65, 64), (14, 15, 52, 51), (1, 2, 39, 38), (28, 29, 66, 65), (15, 16, 53, 52), (2, 3, 40, 39), (29, 30, 67, 66), (16, 17, 54, 53), (3, 4, 41, 40), (30, 31, 68, 67), (17, 18, 55, 54), (4, 5, 42, 41), (31, 32, 69, 68), (18, 19, 56, 55), (5, 6, 43, 42), (32, 33, 70, 69), (19, 20, 57, 56), (6, 7, 44, 43), (33, 34, 71, 70), (20, 21, 58, 57)])
_uv = me_plane_002.uv_layers.new(name='UVMap')
_uv.uv.foreach_set('vector', [0.3659, 0.38, 0.3965, 0.5344, 0.3776, 0.5571, 0.4208, 0.7288, 0.4788, 0.895, 0.4992, 0.9318, 0.5211, 0.8981, 0.5431, 0.8323, 0.5995, 0.6614, 0.6207, 0.5673, 0.6167, 0.5469, 0.6042, 0.5422, 0.6356, 0.3909, 0.6058, 0.3706, 0.5791, 0.3651, 0.6089, 0.329, 0.6363, 0.231, 0.6214, 0.2232, 0.6191, 0.2044, 0.6081, 0.2012, 0.5768, 0.289, 0.5619, 0.3133, 0.5634, 0.1754, 0.5478, 0.1691, 0.5321, 0.2718, 0.5156, 0.2914, 0.5109, 0.2208, 0.5783, 0.09461, 0.5666, 0.09697, 0.485, 0.2161, 0.4733, 0.3047, 0.4623, 0.2937, 0.4623, 0.1126, 0.4466, 0.1189, 0.427, 0.3094, 0.4451, 0.3635, 0.4129, 0.3611, 0.3659, 0.38, 0.4129, 0.3611, 0.4451, 0.3635, 0.427, 0.3094, 0.4466, 0.1189, 0.4623, 0.1126, 0.4623, 0.2937, 0.4733, 0.3047, 0.485, 0.2161, 0.5666, 0.09697, 0.5783, 0.09461, 0.5109, 0.2208, 0.5156, 0.2914, 0.5321, 0.2718, 0.5478, 0.1691, 0.5634, 0.1754, 0.5619, 0.3133, 0.5768, 0.289, 0.6081, 0.2012, 0.6191, 0.2044, 0.6214, 0.2232, 0.6363, 0.231, 0.6089, 0.329, 0.5791, 0.3651, 0.6058, 0.3706, 0.6356, 0.3909, 0.6042, 0.5422, 0.6167, 0.5469, 0.6207, 0.5673, 0.5995, 0.6614, 0.5431, 0.8323, 0.5211, 0.8981, 0.4992, 0.9318, 0.4788, 0.895, 0.4208, 0.7288, 0.3776, 0.5571, 0.3965, 0.5344, 0.4451, 0.3635, 0.427, 0.3094, 0.427, 0.3094, 0.4451, 0.3635, 0.5995, 0.6614, 0.5431, 0.8323, 0.5431, 0.8323, 0.5995, 0.6614, 0.5619, 0.3133, 0.5768, 0.289, 0.5768, 0.289, 0.5619, 0.3133, 0.427, 0.3094, 0.4466, 0.1189, 0.4466, 0.1189, 0.427, 0.3094, 0.5431, 0.8323, 0.5211, 0.8981, 0.5211, 0.8981, 0.5431, 0.8323, 0.5768, 0.289, 0.6081, 0.2012, 0.6081, 0.2012, 0.5768, 0.289, 0.4466, 0.1189, 0.4623, 0.1126, 0.4623, 0.1126, 0.4466, 0.1189, 0.5211, 0.8981, 0.4992, 0.9318, 0.4992, 0.9318, 0.5211, 0.8981, 0.6081, 0.2012, 0.6191, 0.2044, 0.6191, 0.2044, 0.6081, 0.2012, 0.4623, 0.1126, 0.4623, 0.2937, 0.4623, 0.2937, 0.4623, 0.1126, 0.6191, 0.2044, 0.6214, 0.2232, 0.6214, 0.2232, 0.6191, 0.2044, 0.4623, 0.2937, 0.4733, 0.3047, 0.4733, 0.3047, 0.4623, 0.2937, 0.6214, 0.2232, 0.6363, 0.231, 0.6363, 0.231, 0.6214, 0.2232, 0.4733, 0.3047, 0.485, 0.2161, 0.485, 0.2161, 0.4733, 0.3047, 0.6363, 0.231, 0.6089, 0.329, 0.6089, 0.329, 0.6363, 0.231, 0.485, 0.2161, 0.5666, 0.09697, 0.5666, 0.09697, 0.485, 0.2161, 0.4992, 0.9318, 0.4788, 0.895, 0.4788, 0.895, 0.4992, 0.9318, 0.6089, 0.329, 0.5791, 0.3651, 0.5791, 0.3651, 0.6089, 0.329, 0.5666, 0.09697, 0.5783, 0.09461, 0.5783, 0.09461, 0.5666, 0.09697, 0.4788, 0.895, 0.4208, 0.7288, 0.4208, 0.7288, 0.4788, 0.895, 0.5791, 0.3651, 0.6058, 0.3706, 0.6058, 0.3706, 0.5791, 0.3651, 0.5783, 0.09461, 0.5109, 0.2208, 0.5109, 0.2208, 0.5783, 0.09461, 0.4208, 0.7288, 0.3776, 0.5571, 0.3776, 0.5571, 0.4208, 0.7288, 0.6058, 0.3706, 0.6356, 0.3909, 0.6356, 0.3909, 0.6058, 0.3706, 0.5109, 0.2208, 0.5156, 0.2914, 0.5156, 0.2914, 0.5109, 0.2208, 0.3776, 0.5571, 0.3965, 0.5344, 0.3965, 0.5344, 0.3776, 0.5571, 0.6356, 0.3909, 0.6042, 0.5422, 0.6042, 0.5422, 0.6356, 0.3909, 0.5156, 0.2914, 0.5321, 0.2718, 0.5321, 0.2718, 0.5156, 0.2914, 0.3965, 0.5344, 0.3659, 0.38, 0.3659, 0.38, 0.3965, 0.5344, 0.6042, 0.5422, 0.6167, 0.5469, 0.6167, 0.5469, 0.6042, 0.5422, 0.5321, 0.2718, 0.5478, 0.1691, 0.5478, 0.1691, 0.5321, 0.2718, 0.3659, 0.38, 0.4129, 0.3611, 0.4129, 0.3611, 0.3659, 0.38, 0.6167, 0.5469, 0.6207, 0.5673, 0.6207, 0.5673, 0.6167, 0.5469, 0.5478, 0.1691, 0.5634, 0.1754, 0.5634, 0.1754, 0.5478, 0.1691, 0.4129, 0.3611, 0.4451, 0.3635, 0.4451, 0.3635, 0.4129, 0.3611, 0.6207, 0.5673, 0.5995, 0.6614, 0.5995, 0.6614, 0.6207, 0.5673, 0.5634, 0.1754, 0.5619, 0.3133, 0.5619, 0.3133, 0.5634, 0.1754])
me_plane_002.use_remesh_fix_poles = True
me_plane_002.use_remesh_preserve_attributes = False
me_plane_002.use_mirror_vertex_groups = False
me_plane_002.update()

# ---- objects
ob_face = bpy.data.objects.new('face', me_plane)
ob_empty = bpy.data.objects.new('Empty', None)
ob_empty_001 = bpy.data.objects.new('Empty.001', None)
ob_pacifier = bpy.data.objects.new('pacifier', me_plane_001)
ob_empty_002 = bpy.data.objects.new('Empty.002', None)
ob_squid = bpy.data.objects.new('squid', me_plane_002)

# ---- transforms, parenting, visibility, modifiers, constraints
ob_face.location = (0.0, 0.0, 0.0)
ob_face.lineart.crease_threshold = 0.0
ob_empty.location = (0.0, 0.0, 1.0)
ob_empty.empty_display_type = 'IMAGE'
ob_empty.empty_display_size = 5.0
ob_empty.use_empty_image_alpha = True
ob_empty.color = (1.0, 1.0, 1.0, 0.3959)
ob_empty.lineart.crease_threshold = 0.0
ob_empty_001.location = (0.0, 0.0, 2.0)
ob_empty_001.empty_display_type = 'IMAGE'
ob_empty_001.empty_display_size = 5.0
ob_empty_001.use_empty_image_alpha = True
ob_empty_001.color = (1.0, 1.0, 1.0, 0.3372)
ob_empty_001.lineart.crease_threshold = 0.0
ob_pacifier.location = (0.0, 0.0, 0.0)
ob_pacifier.lineart.crease_threshold = 0.0
ob_empty_002.location = (0.0, 0.0, 1.0)
ob_empty_002.empty_display_type = 'IMAGE'
ob_empty_002.empty_display_size = 5.0
ob_empty_002.use_empty_image_alpha = True
ob_empty_002.color = (1.0, 1.0, 1.0, 0.4751)
ob_empty_002.lineart.crease_threshold = 0.0
ob_squid.location = (0.0, 0.0, 0.0)
ob_squid.lineart.crease_threshold = 0.0

# ---- collection membership
col_collection.objects.link(ob_face)
col_collection.objects.link(ob_empty)
col_collection.objects.link(ob_empty_001)
col_collection.objects.link(ob_pacifier)
col_collection.objects.link(ob_empty_002)
col_collection.objects.link(ob_squid)

# ---- scene / render settings (as saved in the file)
scene.frame_start = 1; scene.frame_end = 250; scene.frame_set(1)
scene.render.engine = 'BLENDER_EEVEE_NEXT'
scene.cycles.use_denoising = False
scene.cycles.samples = 128
scene.cycles.sampling_pattern = 'TABULATED_SOBOL'
scene.cycles.use_adaptive_sampling = False
scene.cycles.use_light_tree = False
scene.view_settings.view_transform = 'Filmic'
bpy.context.view_layer.update()

# ---- added for rendering (the .blend has no active camera and no usable light): camera, sun
cam_auto = bpy.data.cameras.new('AutoCamera')
cam_auto.lens = 50.0
cam_auto.sensor_width = 36.0
cam_auto.clip_end = 1000.0
ob_auto_camera = bpy.data.objects.new('AutoCamera', cam_auto)
scene.collection.objects.link(ob_auto_camera)
ob_auto_camera.location = (5.1768, -6.32141, 4.26355)
ob_auto_camera.rotation_euler = (1.09748, -7.21219e-08, 0.694738)
scene.camera = ob_auto_camera
light_auto_sun = bpy.data.lights.new('AutoSun', 'SUN')
light_auto_sun.energy = 3.0
light_auto_sun.angle = 0.0523599
ob_auto_sun = bpy.data.objects.new('AutoSun', light_auto_sun)
scene.collection.objects.link(ob_auto_sun)
ob_auto_sun.rotation_euler = (0.872665, 0.174533, 0.523599)
bpy.context.view_layer.update()
